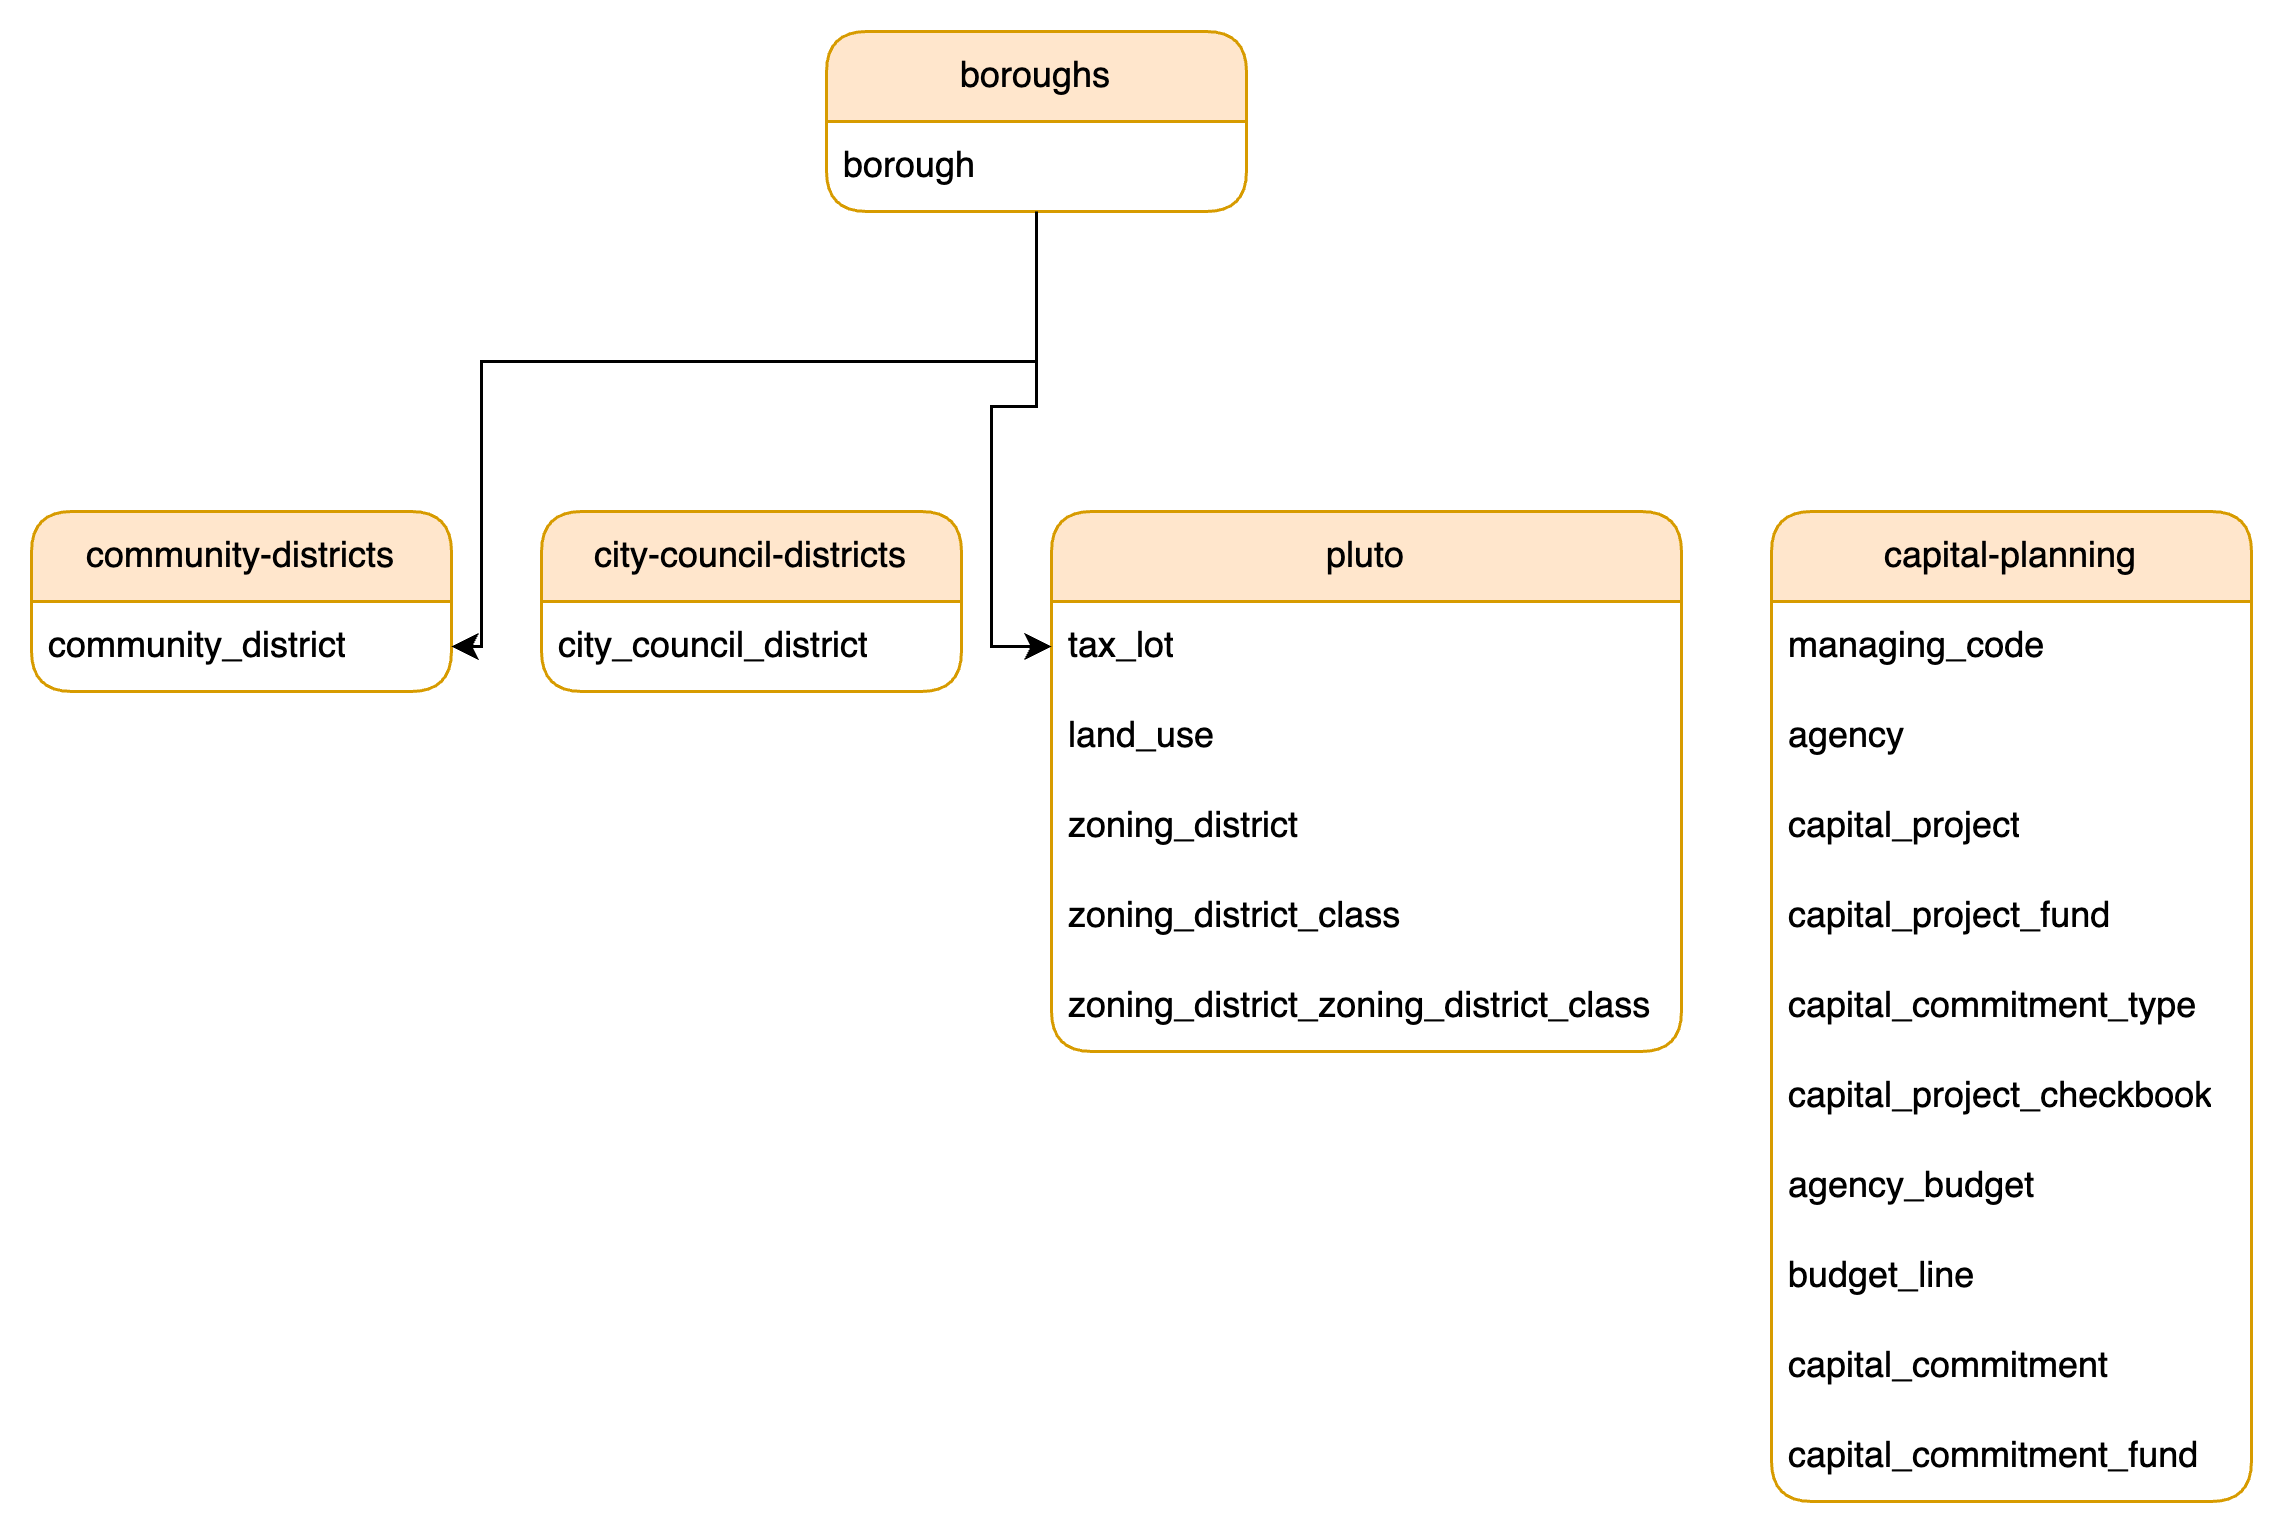

The diagram above was exported from draw.io. Its source (the exported page's mxGraphModel, read from the mxfile embedded in the PNG):
<mxGraphModel dx="983" dy="545" grid="1" gridSize="10" guides="1" tooltips="1" connect="1" arrows="1" fold="1" page="1" pageScale="1" pageWidth="850" pageHeight="1100" math="0" shadow="0">
  <root>
    <mxCell id="0" />
    <mxCell id="1" parent="0" />
    <mxCell id="XOS_1WcSGV5rZd1ZIEgr-31" value="boroughs" style="swimlane;fontStyle=0;childLayout=stackLayout;horizontal=1;startSize=30;horizontalStack=0;resizeParent=1;resizeParentMax=0;resizeLast=0;collapsible=1;marginBottom=0;whiteSpace=wrap;html=1;fillColor=#ffe6cc;strokeColor=#d79b00;rounded=1;" vertex="1" parent="1">
      <mxGeometry x="285" y="120" width="140" height="60" as="geometry" />
    </mxCell>
    <mxCell id="XOS_1WcSGV5rZd1ZIEgr-32" value="borough" style="text;strokeColor=none;fillColor=none;align=left;verticalAlign=middle;spacingLeft=4;spacingRight=4;overflow=hidden;points=[[0,0.5,0,0,0],[0.5,1,0,0,0],[1,0.5,0,0,0]];portConstraint=eastwest;rotatable=0;whiteSpace=wrap;html=1;" vertex="1" parent="XOS_1WcSGV5rZd1ZIEgr-31">
      <mxGeometry y="30" width="140" height="30" as="geometry" />
    </mxCell>
    <mxCell id="XOS_1WcSGV5rZd1ZIEgr-35" value="community-districts" style="swimlane;fontStyle=0;childLayout=stackLayout;horizontal=1;startSize=30;horizontalStack=0;resizeParent=1;resizeParentMax=0;resizeLast=0;collapsible=1;marginBottom=0;whiteSpace=wrap;html=1;fillColor=#ffe6cc;strokeColor=#d79b00;rounded=1;" vertex="1" parent="1">
      <mxGeometry x="20" y="280" width="140" height="60" as="geometry" />
    </mxCell>
    <mxCell id="XOS_1WcSGV5rZd1ZIEgr-36" value="community_district" style="text;strokeColor=none;fillColor=none;align=left;verticalAlign=middle;spacingLeft=4;spacingRight=4;overflow=hidden;points=[[0,0.5,0,0,0],[1,0.5,0,0,0]];portConstraint=eastwest;rotatable=0;whiteSpace=wrap;html=1;" vertex="1" parent="XOS_1WcSGV5rZd1ZIEgr-35">
      <mxGeometry y="30" width="140" height="30" as="geometry" />
    </mxCell>
    <mxCell id="XOS_1WcSGV5rZd1ZIEgr-37" value="city-council-districts" style="swimlane;fontStyle=0;childLayout=stackLayout;horizontal=1;startSize=30;horizontalStack=0;resizeParent=1;resizeParentMax=0;resizeLast=0;collapsible=1;marginBottom=0;whiteSpace=wrap;html=1;fillColor=#ffe6cc;strokeColor=#d79b00;rounded=1;" vertex="1" parent="1">
      <mxGeometry x="190" y="280" width="140" height="60" as="geometry" />
    </mxCell>
    <mxCell id="XOS_1WcSGV5rZd1ZIEgr-38" value="city_council_district" style="text;strokeColor=none;fillColor=none;align=left;verticalAlign=middle;spacingLeft=4;spacingRight=4;overflow=hidden;points=[[0,0.5],[1,0.5]];portConstraint=eastwest;rotatable=0;whiteSpace=wrap;html=1;" vertex="1" parent="XOS_1WcSGV5rZd1ZIEgr-37">
      <mxGeometry y="30" width="140" height="30" as="geometry" />
    </mxCell>
    <mxCell id="XOS_1WcSGV5rZd1ZIEgr-42" value="pluto" style="swimlane;fontStyle=0;childLayout=stackLayout;horizontal=1;startSize=30;horizontalStack=0;resizeParent=1;resizeParentMax=0;resizeLast=0;collapsible=1;marginBottom=0;whiteSpace=wrap;html=1;rounded=1;fillColor=#ffe6cc;strokeColor=#d79b00;" vertex="1" parent="1">
      <mxGeometry x="360" y="280" width="210" height="180" as="geometry" />
    </mxCell>
    <mxCell id="XOS_1WcSGV5rZd1ZIEgr-43" value="tax_lot" style="text;strokeColor=none;fillColor=none;align=left;verticalAlign=middle;spacingLeft=4;spacingRight=4;overflow=hidden;points=[[0,0.5],[1,0.5]];portConstraint=eastwest;rotatable=0;whiteSpace=wrap;html=1;" vertex="1" parent="XOS_1WcSGV5rZd1ZIEgr-42">
      <mxGeometry y="30" width="210" height="30" as="geometry" />
    </mxCell>
    <mxCell id="XOS_1WcSGV5rZd1ZIEgr-44" value="land_use" style="text;strokeColor=none;fillColor=none;align=left;verticalAlign=middle;spacingLeft=4;spacingRight=4;overflow=hidden;points=[[0,0.5],[1,0.5]];portConstraint=eastwest;rotatable=0;whiteSpace=wrap;html=1;" vertex="1" parent="XOS_1WcSGV5rZd1ZIEgr-42">
      <mxGeometry y="60" width="210" height="30" as="geometry" />
    </mxCell>
    <mxCell id="XOS_1WcSGV5rZd1ZIEgr-45" value="zoning_district" style="text;strokeColor=none;fillColor=none;align=left;verticalAlign=middle;spacingLeft=4;spacingRight=4;overflow=hidden;points=[[0,0.5],[1,0.5]];portConstraint=eastwest;rotatable=0;whiteSpace=wrap;html=1;" vertex="1" parent="XOS_1WcSGV5rZd1ZIEgr-42">
      <mxGeometry y="90" width="210" height="30" as="geometry" />
    </mxCell>
    <mxCell id="XOS_1WcSGV5rZd1ZIEgr-61" value="zoning_district_class" style="text;strokeColor=none;fillColor=none;align=left;verticalAlign=middle;spacingLeft=4;spacingRight=4;overflow=hidden;points=[[0,0.5],[1,0.5]];portConstraint=eastwest;rotatable=0;whiteSpace=wrap;html=1;" vertex="1" parent="XOS_1WcSGV5rZd1ZIEgr-42">
      <mxGeometry y="120" width="210" height="30" as="geometry" />
    </mxCell>
    <mxCell id="XOS_1WcSGV5rZd1ZIEgr-62" value="zoning_district_zoning_district_class" style="text;strokeColor=none;fillColor=none;align=left;verticalAlign=middle;spacingLeft=4;spacingRight=4;overflow=hidden;points=[[0,0.5],[1,0.5]];portConstraint=eastwest;rotatable=0;whiteSpace=wrap;html=1;" vertex="1" parent="XOS_1WcSGV5rZd1ZIEgr-42">
      <mxGeometry y="150" width="210" height="30" as="geometry" />
    </mxCell>
    <mxCell id="XOS_1WcSGV5rZd1ZIEgr-47" value="capital-planning" style="swimlane;fontStyle=0;childLayout=stackLayout;horizontal=1;startSize=30;horizontalStack=0;resizeParent=1;resizeParentMax=0;resizeLast=0;collapsible=1;marginBottom=0;whiteSpace=wrap;html=1;rounded=1;fillColor=#ffe6cc;strokeColor=#d79b00;resizeHeight=0;" vertex="1" parent="1">
      <mxGeometry x="600" y="280" width="160" height="330" as="geometry">
        <mxRectangle x="610" y="450" width="120" height="30" as="alternateBounds" />
      </mxGeometry>
    </mxCell>
    <mxCell id="XOS_1WcSGV5rZd1ZIEgr-60" value="managing_code" style="text;strokeColor=none;fillColor=none;align=left;verticalAlign=middle;spacingLeft=4;spacingRight=4;overflow=hidden;points=[[0,0.5],[1,0.5]];portConstraint=eastwest;rotatable=0;whiteSpace=wrap;html=1;" vertex="1" parent="XOS_1WcSGV5rZd1ZIEgr-47">
      <mxGeometry y="30" width="160" height="30" as="geometry" />
    </mxCell>
    <mxCell id="XOS_1WcSGV5rZd1ZIEgr-59" value="agency" style="text;strokeColor=none;fillColor=none;align=left;verticalAlign=middle;spacingLeft=4;spacingRight=4;overflow=hidden;points=[[0,0.5],[1,0.5]];portConstraint=eastwest;rotatable=0;whiteSpace=wrap;html=1;" vertex="1" parent="XOS_1WcSGV5rZd1ZIEgr-47">
      <mxGeometry y="60" width="160" height="30" as="geometry" />
    </mxCell>
    <mxCell id="XOS_1WcSGV5rZd1ZIEgr-48" value="capital_project" style="text;strokeColor=none;fillColor=none;align=left;verticalAlign=middle;spacingLeft=4;spacingRight=4;overflow=hidden;points=[[0,0.5],[1,0.5]];portConstraint=eastwest;rotatable=0;whiteSpace=wrap;html=1;" vertex="1" parent="XOS_1WcSGV5rZd1ZIEgr-47">
      <mxGeometry y="90" width="160" height="30" as="geometry" />
    </mxCell>
    <mxCell id="XOS_1WcSGV5rZd1ZIEgr-63" value="capital_project_fund" style="text;strokeColor=none;fillColor=none;align=left;verticalAlign=middle;spacingLeft=4;spacingRight=4;overflow=hidden;points=[[0,0.5],[1,0.5]];portConstraint=eastwest;rotatable=0;whiteSpace=wrap;html=1;" vertex="1" parent="XOS_1WcSGV5rZd1ZIEgr-47">
      <mxGeometry y="120" width="160" height="30" as="geometry" />
    </mxCell>
    <mxCell id="XOS_1WcSGV5rZd1ZIEgr-64" value="capital_commitment_type" style="text;strokeColor=none;fillColor=none;align=left;verticalAlign=middle;spacingLeft=4;spacingRight=4;overflow=hidden;points=[[0,0.5],[1,0.5]];portConstraint=eastwest;rotatable=0;whiteSpace=wrap;html=1;" vertex="1" parent="XOS_1WcSGV5rZd1ZIEgr-47">
      <mxGeometry y="150" width="160" height="30" as="geometry" />
    </mxCell>
    <mxCell id="XOS_1WcSGV5rZd1ZIEgr-50" value="capital_project_checkbook" style="text;strokeColor=none;fillColor=none;align=left;verticalAlign=middle;spacingLeft=4;spacingRight=4;overflow=hidden;points=[[0,0.5],[1,0.5]];portConstraint=eastwest;rotatable=0;whiteSpace=wrap;html=1;" vertex="1" parent="XOS_1WcSGV5rZd1ZIEgr-47">
      <mxGeometry y="180" width="160" height="30" as="geometry" />
    </mxCell>
    <mxCell id="XOS_1WcSGV5rZd1ZIEgr-65" value="agency_budget" style="text;strokeColor=none;fillColor=none;align=left;verticalAlign=middle;spacingLeft=4;spacingRight=4;overflow=hidden;points=[[0,0.5],[1,0.5]];portConstraint=eastwest;rotatable=0;whiteSpace=wrap;html=1;" vertex="1" parent="XOS_1WcSGV5rZd1ZIEgr-47">
      <mxGeometry y="210" width="160" height="30" as="geometry" />
    </mxCell>
    <mxCell id="XOS_1WcSGV5rZd1ZIEgr-66" value="budget_line" style="text;strokeColor=none;fillColor=none;align=left;verticalAlign=middle;spacingLeft=4;spacingRight=4;overflow=hidden;points=[[0,0.5],[1,0.5]];portConstraint=eastwest;rotatable=0;whiteSpace=wrap;html=1;" vertex="1" parent="XOS_1WcSGV5rZd1ZIEgr-47">
      <mxGeometry y="240" width="160" height="30" as="geometry" />
    </mxCell>
    <mxCell id="XOS_1WcSGV5rZd1ZIEgr-49" value="capital_commitment" style="text;strokeColor=none;fillColor=none;align=left;verticalAlign=middle;spacingLeft=4;spacingRight=4;overflow=hidden;points=[[0,0.5],[1,0.5]];portConstraint=eastwest;rotatable=0;whiteSpace=wrap;html=1;" vertex="1" parent="XOS_1WcSGV5rZd1ZIEgr-47">
      <mxGeometry y="270" width="160" height="30" as="geometry" />
    </mxCell>
    <mxCell id="XOS_1WcSGV5rZd1ZIEgr-67" value="capital_commitment_fund" style="text;strokeColor=none;fillColor=none;align=left;verticalAlign=middle;spacingLeft=4;spacingRight=4;overflow=hidden;points=[[0,0.5],[1,0.5]];portConstraint=eastwest;rotatable=0;whiteSpace=wrap;html=1;" vertex="1" parent="XOS_1WcSGV5rZd1ZIEgr-47">
      <mxGeometry y="300" width="160" height="30" as="geometry" />
    </mxCell>
    <mxCell id="XOS_1WcSGV5rZd1ZIEgr-73" value="" style="edgeStyle=orthogonalEdgeStyle;rounded=0;orthogonalLoop=1;jettySize=auto;html=1;exitX=0.5;exitY=1;exitDx=0;exitDy=0;exitPerimeter=0;" edge="1" parent="1" source="XOS_1WcSGV5rZd1ZIEgr-32" target="XOS_1WcSGV5rZd1ZIEgr-36">
      <mxGeometry relative="1" as="geometry">
        <Array as="points">
          <mxPoint x="355" y="230" />
          <mxPoint x="170" y="230" />
          <mxPoint x="170" y="325" />
        </Array>
      </mxGeometry>
    </mxCell>
    <mxCell id="XOS_1WcSGV5rZd1ZIEgr-75" value="" style="edgeStyle=orthogonalEdgeStyle;rounded=0;orthogonalLoop=1;jettySize=auto;html=1;exitX=0.5;exitY=1;exitDx=0;exitDy=0;exitPerimeter=0;" edge="1" parent="1" source="XOS_1WcSGV5rZd1ZIEgr-32" target="XOS_1WcSGV5rZd1ZIEgr-43">
      <mxGeometry relative="1" as="geometry">
        <Array as="points">
          <mxPoint x="355" y="245" />
          <mxPoint x="340" y="245" />
          <mxPoint x="340" y="325" />
        </Array>
      </mxGeometry>
    </mxCell>
  </root>
</mxGraphModel>